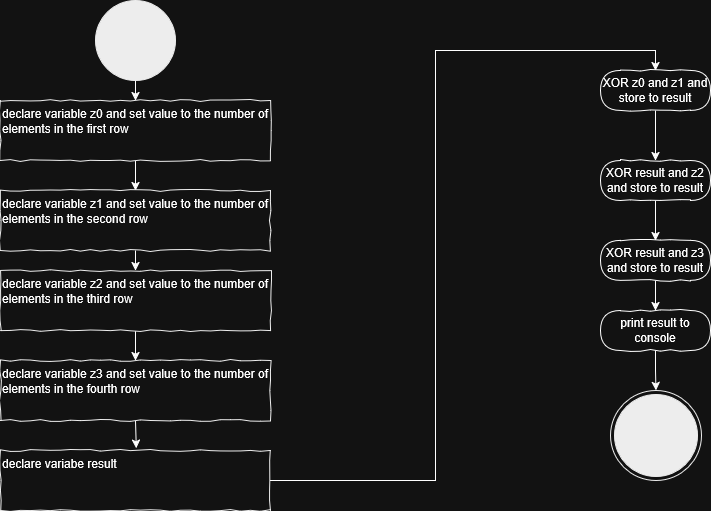

The diagram above was exported from draw.io. Its source (the exported page's mxGraphModel, read from the mxfile embedded in the PNG):
<mxGraphModel dx="2426" dy="1262" grid="1" gridSize="10" guides="1" tooltips="1" connect="1" arrows="1" fold="1" page="1" pageScale="1" pageWidth="850" pageHeight="1100" math="0" shadow="0">
  <root>
    <mxCell id="0" />
    <mxCell id="1" parent="0" />
    <mxCell id="t2LB4JFDDfMk4YbXQe95-7" style="edgeStyle=orthogonalEdgeStyle;rounded=0;orthogonalLoop=1;jettySize=auto;html=1;entryX=0.5;entryY=0;entryDx=0;entryDy=0;exitX=0.5;exitY=1;exitDx=0;exitDy=0;" edge="1" parent="1" source="t2LB4JFDDfMk4YbXQe95-24" target="t2LB4JFDDfMk4YbXQe95-26">
      <mxGeometry relative="1" as="geometry">
        <mxPoint x="240" y="170" as="sourcePoint" />
        <mxPoint x="235" y="190" as="targetPoint" />
      </mxGeometry>
    </mxCell>
    <mxCell id="t2LB4JFDDfMk4YbXQe95-4" value="" style="endArrow=classic;html=1;rounded=0;exitX=0;exitY=0.5;exitDx=0;exitDy=0;entryX=0.5;entryY=0;entryDx=0;entryDy=0;" edge="1" parent="1" source="t2LB4JFDDfMk4YbXQe95-22" target="t2LB4JFDDfMk4YbXQe95-24">
      <mxGeometry width="50" height="50" relative="1" as="geometry">
        <mxPoint x="400" y="40" as="sourcePoint" />
        <mxPoint x="230" y="100" as="targetPoint" />
        <Array as="points">
          <mxPoint x="235" y="40" />
        </Array>
      </mxGeometry>
    </mxCell>
    <mxCell id="t2LB4JFDDfMk4YbXQe95-17" style="edgeStyle=orthogonalEdgeStyle;rounded=0;orthogonalLoop=1;jettySize=auto;html=1;entryX=0.5;entryY=0;entryDx=0;entryDy=0;" edge="1" parent="1" target="t2LB4JFDDfMk4YbXQe95-27">
      <mxGeometry relative="1" as="geometry">
        <mxPoint x="235" y="250" as="sourcePoint" />
        <mxPoint x="235" y="270" as="targetPoint" />
      </mxGeometry>
    </mxCell>
    <mxCell id="t2LB4JFDDfMk4YbXQe95-15" style="edgeStyle=orthogonalEdgeStyle;rounded=0;orthogonalLoop=1;jettySize=auto;html=1;entryX=0.5;entryY=0;entryDx=0;entryDy=0;" edge="1" parent="1" target="t2LB4JFDDfMk4YbXQe95-29">
      <mxGeometry relative="1" as="geometry">
        <mxPoint x="235" y="330" as="sourcePoint" />
        <mxPoint x="235" y="360.0000000000001" as="targetPoint" />
      </mxGeometry>
    </mxCell>
    <mxCell id="t2LB4JFDDfMk4YbXQe95-16" style="edgeStyle=orthogonalEdgeStyle;rounded=0;orthogonalLoop=1;jettySize=auto;html=1;entryX=0.503;entryY=-0.037;entryDx=0;entryDy=0;entryPerimeter=0;" edge="1" parent="1" target="t2LB4JFDDfMk4YbXQe95-30">
      <mxGeometry relative="1" as="geometry">
        <mxPoint x="235" y="420.0000000000001" as="sourcePoint" />
        <mxPoint x="235" y="440" as="targetPoint" />
      </mxGeometry>
    </mxCell>
    <mxCell id="t2LB4JFDDfMk4YbXQe95-21" style="edgeStyle=orthogonalEdgeStyle;rounded=0;orthogonalLoop=1;jettySize=auto;html=1;exitX=0.5;exitY=1;exitDx=0;exitDy=0;entryX=0.5;entryY=0;entryDx=0;entryDy=0;" edge="1" parent="1" source="t2LB4JFDDfMk4YbXQe95-38" target="t2LB4JFDDfMk4YbXQe95-40">
      <mxGeometry relative="1" as="geometry">
        <mxPoint x="755" y="290" as="sourcePoint" />
        <mxPoint x="755" y="330.0000000000001" as="targetPoint" />
      </mxGeometry>
    </mxCell>
    <mxCell id="t2LB4JFDDfMk4YbXQe95-22" value="" style="ellipse;whiteSpace=wrap;html=1;rounded=0;shadow=0;comic=0;labelBackgroundColor=none;strokeColor=#000000;strokeWidth=1;fillColor=#000000;fontFamily=Verdana;fontSize=12;fontColor=#000000;align=center;comic=1" vertex="1" parent="1">
      <mxGeometry x="195" width="80" height="80" as="geometry" />
    </mxCell>
    <mxCell id="t2LB4JFDDfMk4YbXQe95-24" value="declare variable z0 and set value to the number of elements in the first row" style="rounded=0;whiteSpace=wrap;html=1;shadow=0;glass=0;comic=1;strokeColor=#000000;labelPosition=center;verticalLabelPosition=middle;align=left;verticalAlign=top;absoluteArcSize=1;arcSize=50;" vertex="1" parent="1">
      <mxGeometry x="100" y="100" width="270" height="60" as="geometry" />
    </mxCell>
    <mxCell id="t2LB4JFDDfMk4YbXQe95-26" value="declare variable z1 and set value to the number of elements in the second row" style="rounded=0;whiteSpace=wrap;html=1;shadow=0;glass=0;comic=1;strokeColor=#000000;labelPosition=center;verticalLabelPosition=middle;align=left;verticalAlign=top;absoluteArcSize=1;arcSize=50;" vertex="1" parent="1">
      <mxGeometry x="100" y="190" width="270" height="60" as="geometry" />
    </mxCell>
    <mxCell id="t2LB4JFDDfMk4YbXQe95-27" value="declare variable z2 and set value to the number of elements in the third row" style="rounded=0;whiteSpace=wrap;html=1;shadow=0;glass=0;comic=1;strokeColor=#000000;labelPosition=center;verticalLabelPosition=middle;align=left;verticalAlign=top;absoluteArcSize=1;arcSize=50;" vertex="1" parent="1">
      <mxGeometry x="100" y="270" width="270" height="60" as="geometry" />
    </mxCell>
    <mxCell id="t2LB4JFDDfMk4YbXQe95-29" value="declare variable z3 and set value to the number of elements in the fourth row" style="rounded=0;whiteSpace=wrap;html=1;shadow=0;glass=0;comic=1;strokeColor=#000000;labelPosition=center;verticalLabelPosition=middle;align=left;verticalAlign=top;absoluteArcSize=1;arcSize=50;" vertex="1" parent="1">
      <mxGeometry x="100" y="360" width="270" height="60" as="geometry" />
    </mxCell>
    <mxCell id="t2LB4JFDDfMk4YbXQe95-35" style="edgeStyle=orthogonalEdgeStyle;rounded=0;orthogonalLoop=1;jettySize=auto;html=1;entryX=0.5;entryY=0;entryDx=0;entryDy=0;" edge="1" parent="1" source="t2LB4JFDDfMk4YbXQe95-30" target="t2LB4JFDDfMk4YbXQe95-31">
      <mxGeometry relative="1" as="geometry" />
    </mxCell>
    <mxCell id="t2LB4JFDDfMk4YbXQe95-30" value="declare variabe result" style="rounded=0;whiteSpace=wrap;html=1;shadow=0;glass=0;comic=1;strokeColor=#000000;labelPosition=center;verticalLabelPosition=middle;align=left;verticalAlign=top;absoluteArcSize=1;arcSize=50;" vertex="1" parent="1">
      <mxGeometry x="100" y="450" width="270" height="60" as="geometry" />
    </mxCell>
    <mxCell id="t2LB4JFDDfMk4YbXQe95-34" style="edgeStyle=orthogonalEdgeStyle;rounded=0;orthogonalLoop=1;jettySize=auto;html=1;exitX=0.5;exitY=1;exitDx=0;exitDy=0;entryX=0.5;entryY=0;entryDx=0;entryDy=0;" edge="1" parent="1" source="t2LB4JFDDfMk4YbXQe95-31" target="t2LB4JFDDfMk4YbXQe95-36">
      <mxGeometry relative="1" as="geometry">
        <mxPoint x="755" y="230" as="targetPoint" />
      </mxGeometry>
    </mxCell>
    <mxCell id="t2LB4JFDDfMk4YbXQe95-31" value="XOR z0 and z1 and store to result" style="rounded=1;whiteSpace=wrap;html=1;absoluteArcSize=1;arcSize=50;strokeWidth=1;shadow=0;comic=1;" vertex="1" parent="1">
      <mxGeometry x="700" y="70" width="110" height="40" as="geometry" />
    </mxCell>
    <mxCell id="t2LB4JFDDfMk4YbXQe95-39" style="edgeStyle=orthogonalEdgeStyle;rounded=0;orthogonalLoop=1;jettySize=auto;html=1;entryX=0.5;entryY=0;entryDx=0;entryDy=0;" edge="1" parent="1" source="t2LB4JFDDfMk4YbXQe95-36" target="t2LB4JFDDfMk4YbXQe95-38">
      <mxGeometry relative="1" as="geometry" />
    </mxCell>
    <mxCell id="t2LB4JFDDfMk4YbXQe95-36" value="XOR result and z2 and store to result" style="rounded=1;whiteSpace=wrap;html=1;absoluteArcSize=1;arcSize=50;strokeWidth=1;shadow=0;comic=1;" vertex="1" parent="1">
      <mxGeometry x="700" y="160" width="110" height="40" as="geometry" />
    </mxCell>
    <mxCell id="t2LB4JFDDfMk4YbXQe95-38" value="XOR result and z3 and store to result" style="rounded=1;whiteSpace=wrap;html=1;absoluteArcSize=1;arcSize=50;strokeWidth=1;shadow=0;comic=1;" vertex="1" parent="1">
      <mxGeometry x="700" y="240" width="110" height="40" as="geometry" />
    </mxCell>
    <mxCell id="t2LB4JFDDfMk4YbXQe95-42" style="edgeStyle=orthogonalEdgeStyle;rounded=0;orthogonalLoop=1;jettySize=auto;html=1;entryX=0.5;entryY=0;entryDx=0;entryDy=0;" edge="1" parent="1" source="t2LB4JFDDfMk4YbXQe95-40" target="t2LB4JFDDfMk4YbXQe95-41">
      <mxGeometry relative="1" as="geometry" />
    </mxCell>
    <mxCell id="t2LB4JFDDfMk4YbXQe95-40" value="&lt;div&gt;print result to console&lt;/div&gt;" style="rounded=1;whiteSpace=wrap;html=1;absoluteArcSize=1;arcSize=50;strokeWidth=1;shadow=0;comic=1;" vertex="1" parent="1">
      <mxGeometry x="700" y="310" width="110" height="40" as="geometry" />
    </mxCell>
    <mxCell id="t2LB4JFDDfMk4YbXQe95-41" value="" style="ellipse;html=1;shape=endState;fillColor=#000000;strokeColor=#000000;comic=1" vertex="1" parent="1">
      <mxGeometry x="710" y="390" width="91" height="90" as="geometry" />
    </mxCell>
  </root>
</mxGraphModel>